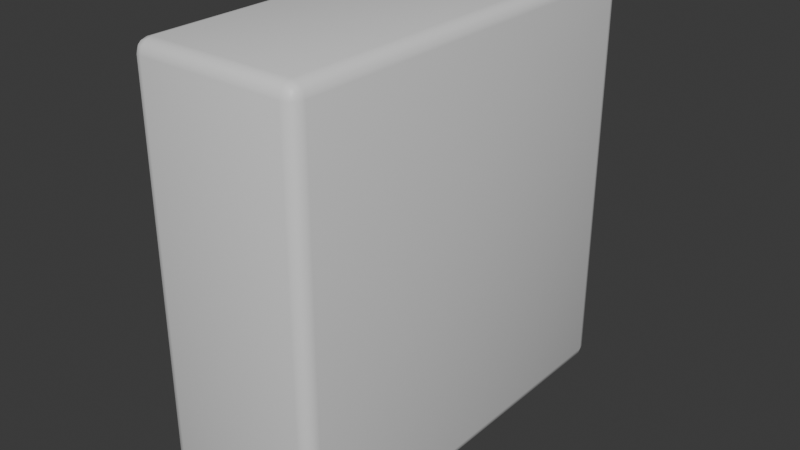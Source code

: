 # Source: Oblong_1p5.blend  (saved by Blender 4.1.24; exported with 4.5.12 LTS)
import bpy
from mathutils import Matrix  # noqa: F401  (used for matrix-valued properties, if any)

bpy.ops.wm.read_factory_settings(use_empty=True)
scene = bpy.context.scene
scene.name = 'Scene'

# ---- collections
col_collection = bpy.data.collections.new('Collection'); scene.collection.children.link(col_collection)

# ---- materials (node trees are filled in below, after node groups)
mat_material = bpy.data.materials.new('Material')
mat_material.alpha_threshold = 0.0
mat_material.use_transparent_shadow = False
mat_material.roughness = 0.5
mat_material.line_color = (0.0, 0.0, 0.0, 1.0)

# ---- material node trees
mat_material.use_nodes = True; mat_material.node_tree.nodes.clear()
_N = mat_material.node_tree.nodes; _L = mat_material.node_tree.links
n0 = _N.new('ShaderNodeOutputMaterial'); n0.name = 'Material Output'; n0.location = (300, 300)
n1 = _N.new('ShaderNodeBsdfPrincipled'); n1.name = 'Principled BSDF'; n1.location = (10, 300)
n1.inputs[3].default_value = 1.45
_L.new(n1.outputs[0], n0.inputs[0])
n0.is_active_output = True

# ---- world
world_world = bpy.data.worlds.new('World'); scene.world = world_world
world_world.use_nodes = True; world_world.node_tree.nodes.clear()
_N = world_world.node_tree.nodes; _L = world_world.node_tree.links
n0 = _N.new('ShaderNodeOutputWorld'); n0.name = 'World Output'; n0.location = (300, 300)
n1 = _N.new('ShaderNodeBackground'); n1.name = 'Background'; n1.location = (10, 300)
n1.inputs[0].default_value = (0.05088, 0.05088, 0.05088, 1.0)
_L.new(n1.outputs[0], n0.inputs[0])
n0.is_active_output = True
world_world.color = (0.05088, 0.05088, 0.05088)
world_world.use_sun_shadow = False
world_world.sun_shadow_jitter_overblur = 0.0

# ---- meshes
me_cube = bpy.data.meshes.new('Cube')
me_cube.from_pydata([(0.425, 1.25, 1.175), (0.425, 1.175, 1.25), (0.5, 1.175, 1.175), (0.425, 1.24, 1.212), (0.4625, 1.24, 1.175), (0.4609, 1.23, 1.211), (0.4625, 1.175, 1.24), (0.425, 1.212, 1.24), (0.4609, 1.211, 1.23), (0.49, 1.212, 1.175), (0.49, 1.175, 1.212), (0.4802, 1.211, 1.211), (0.425, 1.175, -1.25), (0.425, 1.25, -1.175), (0.5, 1.175, -1.175), (0.425, 1.212, -1.24), (0.4625, 1.175, -1.24), (0.4609, 1.211, -1.23), (0.4625, 1.24, -1.175), (0.425, 1.24, -1.212), (0.4609, 1.23, -1.211), (0.49, 1.175, -1.212), (0.49, 1.212, -1.175), (0.4802, 1.211, -1.211), (0.5, -1.175, 1.175), (0.425, -1.175, 1.25), (0.425, -1.25, 1.175), (0.49, -1.175, 1.212), (0.49, -1.212, 1.175), (0.4802, -1.211, 1.211), (0.425, -1.212, 1.24), (0.4625, -1.175, 1.24), (0.4609, -1.211, 1.23), (0.4625, -1.24, 1.175), (0.425, -1.24, 1.212), (0.4609, -1.23, 1.211), (0.5, -1.175, -1.175), (0.425, -1.25, -1.175), (0.425, -1.175, -1.25), (0.49, -1.212, -1.175), (0.49, -1.175, -1.212), (0.4802, -1.211, -1.211), (0.425, -1.24, -1.212), (0.4625, -1.24, -1.175), (0.4609, -1.23, -1.211), (0.4625, -1.175, -1.24), (0.425, -1.212, -1.24), (0.4609, -1.211, -1.23), (-0.425, 1.25, 1.175), (-0.5, 1.175, 1.175), (-0.425, 1.175, 1.25), (-0.4625, 1.24, 1.175), (-0.425, 1.24, 1.212), (-0.4609, 1.23, 1.211), (-0.49, 1.175, 1.212), (-0.49, 1.212, 1.175), (-0.4802, 1.211, 1.211), (-0.425, 1.212, 1.24), (-0.4625, 1.175, 1.24), (-0.4609, 1.211, 1.23), (-0.5, 1.175, -1.175), (-0.425, 1.25, -1.175), (-0.425, 1.175, -1.25), (-0.49, 1.212, -1.175), (-0.49, 1.175, -1.212), (-0.4802, 1.211, -1.211), (-0.425, 1.24, -1.212), (-0.4625, 1.24, -1.175), (-0.4609, 1.23, -1.211), (-0.4625, 1.175, -1.24), (-0.425, 1.212, -1.24), (-0.4609, 1.211, -1.23), (-0.5, -1.175, 1.175), (-0.425, -1.25, 1.175), (-0.425, -1.175, 1.25), (-0.49, -1.212, 1.175), (-0.49, -1.175, 1.212), (-0.4802, -1.211, 1.211), (-0.425, -1.24, 1.212), (-0.4625, -1.24, 1.175), (-0.4609, -1.23, 1.211), (-0.4625, -1.175, 1.24), (-0.425, -1.212, 1.24), (-0.4609, -1.211, 1.23), (-0.425, -1.175, -1.25), (-0.425, -1.25, -1.175), (-0.5, -1.175, -1.175), (-0.425, -1.212, -1.24), (-0.4625, -1.175, -1.24), (-0.4609, -1.211, -1.23), (-0.4625, -1.24, -1.175), (-0.425, -1.24, -1.212), (-0.4609, -1.23, -1.211), (-0.49, -1.175, -1.212), (-0.49, -1.212, -1.175), (-0.4802, -1.211, -1.211)], [], [(62, 12, 38, 84), (86, 72, 49, 60), (37, 26, 73, 85), (1, 50, 74, 25), (14, 2, 24, 36), (0, 3, 5, 4), (3, 7, 8, 5), (1, 6, 8, 7), (6, 10, 11, 8), (2, 9, 11, 10), (9, 4, 5, 11), (5, 8, 11), (12, 15, 17, 16), (15, 19, 20, 17), (13, 18, 20, 19), (18, 22, 23, 20), (14, 21, 23, 22), (21, 16, 17, 23), (17, 20, 23), (24, 27, 29, 28), (27, 31, 32, 29), (25, 30, 32, 31), (30, 34, 35, 32), (26, 33, 35, 34), (33, 28, 29, 35), (29, 32, 35), (36, 39, 41, 40), (39, 43, 44, 41), (37, 42, 44, 43), (42, 46, 47, 44), (38, 45, 47, 46), (45, 40, 41, 47), (41, 44, 47), (48, 51, 53, 52), (51, 55, 56, 53), (49, 54, 56, 55), (54, 58, 59, 56), (50, 57, 59, 58), (57, 52, 53, 59), (53, 56, 59), (60, 63, 65, 64), (63, 67, 68, 65), (61, 66, 68, 67), (66, 70, 71, 68), (62, 69, 71, 70), (69, 64, 65, 71), (65, 68, 71), (72, 75, 77, 76), (75, 79, 80, 77), (73, 78, 80, 79), (78, 82, 83, 80), (74, 81, 83, 82), (81, 76, 77, 83), (77, 80, 83), (84, 87, 89, 88), (87, 91, 92, 89), (85, 90, 92, 91), (90, 94, 95, 92), (86, 93, 95, 94), (93, 88, 89, 95), (89, 92, 95), (62, 84, 88, 69), (69, 88, 93, 64), (64, 93, 86, 60), (12, 62, 70, 15), (15, 70, 66, 19), (19, 66, 61, 13), (2, 14, 22, 9), (9, 22, 18, 4), (4, 18, 13, 0), (85, 73, 79, 90), (90, 79, 75, 94), (94, 75, 72, 86), (26, 37, 43, 33), (33, 43, 39, 28), (28, 39, 36, 24), (48, 61, 67, 51), (51, 67, 63, 55), (55, 63, 60, 49), (25, 74, 82, 30), (30, 82, 78, 34), (34, 78, 73, 26), (1, 25, 31, 6), (6, 31, 27, 10), (10, 27, 24, 2), (84, 38, 46, 87), (87, 46, 42, 91), (91, 42, 37, 85), (74, 50, 58, 81), (81, 58, 54, 76), (76, 54, 49, 72), (50, 1, 7, 57), (57, 7, 3, 52), (52, 3, 0, 48), (38, 12, 16, 45), (45, 16, 21, 40), (40, 21, 14, 36), (61, 48, 0, 13)])
me_cube.polygons.foreach_set('use_smooth', [True] * 98)
_uv = me_cube.uv_layers.new(name='UVMap')
_uv.uv.foreach_set('vector', [0.1437, 0.5188, 0.3563, 0.5188, 0.3563, 0.7313, 0.1438, 0.7313, 0.3938, 0.01875, 0.6063, 0.01875, 0.6063, 0.2313, 0.3938, 0.2313, 0.3938, 0.7688, 0.6063, 0.7688, 0.6063, 0.9813, 0.3938, 0.9813, 0.6438, 0.5188, 0.8563, 0.5188, 0.8563, 0.7313, 0.6438, 0.7313, 0.3938, 0.5188, 0.6063, 0.5188, 0.6063, 0.7313, 0.3938, 0.7313, 0.6063, 0.4813, 0.6156, 0.4813, 0.6152, 0.4902, 0.6062, 0.4906, 0.6156, 0.4813, 0.625, 0.4812, 0.625, 0.4902, 0.6152, 0.4902, 0.6438, 0.5188, 0.6344, 0.5188, 0.6348, 0.5, 0.6438, 0.5, 0.6344, 0.5188, 0.6156, 0.5187, 0.6152, 0.5098, 0.6348, 0.5, 0.6063, 0.5188, 0.6062, 0.5094, 0.6152, 0.5098, 0.6156, 0.5187, 0.6062, 0.5094, 0.6062, 0.4906, 0.6152, 0.4902, 0.6152, 0.5098, 0.6152, 0.4902, 0.625, 0.4902, 0.6152, 0.4951, 0.3563, 0.5188, 0.3562, 0.5094, 0.3652, 0.5098, 0.3656, 0.5187, 0.3562, 0.5094, 0.3563, 0.5, 0.3652, 0.5, 0.3652, 0.5098, 0.3938, 0.4813, 0.3938, 0.4906, 0.375, 0.4902, 0.375, 0.4812, 0.3938, 0.4906, 0.3937, 0.5094, 0.3848, 0.5098, 0.375, 0.4902, 0.3938, 0.5188, 0.3844, 0.5188, 0.3848, 0.5098, 0.3937, 0.5094, 0.3844, 0.5188, 0.3656, 0.5187, 0.3652, 0.5098, 0.3848, 0.5098, 0.3652, 0.5098, 0.3652, 0.5, 0.3701, 0.5098, 0.6063, 0.7313, 0.6156, 0.7313, 0.6152, 0.7402, 0.6062, 0.7406, 0.6156, 0.7313, 0.6344, 0.7312, 0.6348, 0.75, 0.6152, 0.7402, 0.6438, 0.7313, 0.6438, 0.75, 0.6348, 0.75, 0.6344, 0.7312, 0.625, 0.7688, 0.6156, 0.7688, 0.6152, 0.7598, 0.625, 0.7598, 0.6063, 0.7688, 0.6062, 0.7594, 0.6152, 0.7598, 0.6156, 0.7688, 0.6062, 0.7594, 0.6062, 0.7406, 0.6152, 0.7402, 0.6152, 0.7598, 0.6152, 0.7549, 0.625, 0.7598, 0.6152, 0.7598, 0.3938, 0.7313, 0.3938, 0.7406, 0.3848, 0.7402, 0.3844, 0.7312, 0.3938, 0.7406, 0.3937, 0.7594, 0.375, 0.7598, 0.3848, 0.7402, 0.3938, 0.7688, 0.375, 0.7688, 0.375, 0.7598, 0.3937, 0.7594, 0.3563, 0.75, 0.3562, 0.7406, 0.3652, 0.7402, 0.3652, 0.75, 0.3563, 0.7313, 0.3656, 0.7313, 0.3652, 0.7402, 0.3562, 0.7406, 0.3656, 0.7313, 0.3844, 0.7312, 0.3848, 0.7402, 0.3652, 0.7402, 0.3701, 0.7402, 0.3652, 0.75, 0.3652, 0.7402, 0.6063, 0.2688, 0.6062, 0.2594, 0.6152, 0.2598, 0.6156, 0.2688, 0.6062, 0.2594, 0.6062, 0.2406, 0.6152, 0.2402, 0.6152, 0.2598, 0.6063, 0.2313, 0.6156, 0.2313, 0.6152, 0.2402, 0.6062, 0.2406, 0.6156, 0.2313, 0.625, 0.2313, 0.625, 0.2402, 0.6152, 0.2402, 0.8563, 0.5188, 0.8562, 0.5, 0.875, 0.5098, 0.875, 0.5188, 0.625, 0.2688, 0.6156, 0.2688, 0.6152, 0.2598, 0.625, 0.25, 0.6152, 0.2451, 0.6152, 0.2402, 0.625, 0.2402, 0.3938, 0.2313, 0.3938, 0.2406, 0.375, 0.2402, 0.375, 0.2313, 0.3938, 0.2406, 0.3937, 0.2594, 0.375, 0.2598, 0.375, 0.2402, 0.3938, 0.2688, 0.375, 0.2688, 0.375, 0.2598, 0.3937, 0.2594, 0.1437, 0.5, 0.1438, 0.5094, 0.1348, 0.5098, 0.1348, 0.5, 0.1437, 0.5188, 0.1344, 0.5188, 0.1348, 0.5098, 0.1438, 0.5094, 0.1344, 0.5188, 0.125, 0.5188, 0.125, 0.5098, 0.1348, 0.5098, 0.125, 0.5098, 0.1348, 0.5, 0.1348, 0.5098, 0.6063, 0.01875, 0.6062, 0.009387, 0.6152, 0.009784, 0.6156, 0.01875, 0.6062, 0.009387, 0.6062, 0.0, 0.6152, 0.0, 0.6152, 0.009784, 0.6063, 0.9813, 0.6156, 0.9812, 0.6152, 1.0, 0.6062, 1.0, 0.6156, 0.9812, 0.625, 0.9812, 0.625, 1.0, 0.6152, 1.0, 0.8563, 0.7313, 0.875, 0.7313, 0.875, 0.7402, 0.8562, 0.75, 0.625, 0.01875, 0.6156, 0.01875, 0.6152, 0.009784, 0.625, 0.009784, 0.6152, 0.009784, 0.6152, 0.0, 0.625, 0.009784, 0.1438, 0.7313, 0.1437, 0.7406, 0.1348, 0.7402, 0.1344, 0.7312, 0.1437, 0.7406, 0.1437, 0.75, 0.1348, 0.75, 0.1348, 0.7402, 0.3938, 0.9813, 0.3938, 1.0, 0.375, 0.9902, 0.375, 0.9812, 0.3938, 0.0, 0.3937, 0.009387, 0.375, 0.009784, 0.375, 0.0, 0.3938, 0.01875, 0.375, 0.01875, 0.375, 0.009784, 0.3937, 0.009387, 0.125, 0.7313, 0.1344, 0.7312, 0.1348, 0.7402, 0.125, 0.7402, 0.1348, 0.7402, 0.1348, 0.75, 0.125, 0.7402, 0.1437, 0.5188, 0.1438, 0.7313, 0.1344, 0.7312, 0.1344, 0.5188, 0.1344, 0.5188, 0.1344, 0.7312, 0.125, 0.7313, 0.125, 0.5188, 0.375, 0.2313, 0.375, 0.01875, 0.3938, 0.01875, 0.3938, 0.2313, 0.3563, 0.5188, 0.1437, 0.5188, 0.1438, 0.5094, 0.3562, 0.5094, 0.3562, 0.5094, 0.1438, 0.5094, 0.1437, 0.5, 0.3563, 0.5, 0.375, 0.4812, 0.375, 0.2688, 0.3938, 0.2688, 0.3938, 0.4813, 0.6063, 0.5188, 0.3938, 0.5188, 0.3937, 0.5094, 0.6062, 0.5094, 0.6062, 0.5094, 0.3937, 0.5094, 0.3938, 0.4906, 0.6062, 0.4906, 0.6062, 0.4906, 0.3938, 0.4906, 0.3938, 0.4813, 0.6063, 0.4813, 0.3938, 0.9813, 0.6063, 0.9813, 0.6062, 1.0, 0.3938, 1.0, 0.3938, 0.0, 0.6062, 0.0, 0.6062, 0.009387, 0.3937, 0.009387, 0.3937, 0.009387, 0.6062, 0.009387, 0.6063, 0.01875, 0.3938, 0.01875, 0.6063, 0.7688, 0.3938, 0.7688, 0.3937, 0.7594, 0.6062, 0.7594, 0.6062, 0.7594, 0.3937, 0.7594, 0.3938, 0.7406, 0.6062, 0.7406, 0.6062, 0.7406, 0.3938, 0.7406, 0.3938, 0.7313, 0.6063, 0.7313, 0.6063, 0.2688, 0.3938, 0.2688, 0.3937, 0.2594, 0.6062, 0.2594, 0.6062, 0.2594, 0.3937, 0.2594, 0.3938, 0.2406, 0.6062, 0.2406, 0.6062, 0.2406, 0.3938, 0.2406, 0.3938, 0.2313, 0.6063, 0.2313, 0.6438, 0.7313, 0.8563, 0.7313, 0.8562, 0.75, 0.6438, 0.75, 0.625, 0.7688, 0.625, 0.9812, 0.6156, 0.9812, 0.6156, 0.7688, 0.6156, 0.7688, 0.6156, 0.9812, 0.6063, 0.9813, 0.6063, 0.7688, 0.6438, 0.5188, 0.6438, 0.7313, 0.6344, 0.7312, 0.6344, 0.5188, 0.6344, 0.5188, 0.6344, 0.7312, 0.6156, 0.7313, 0.6156, 0.5187, 0.6156, 0.5187, 0.6156, 0.7313, 0.6063, 0.7313, 0.6063, 0.5188, 0.1438, 0.7313, 0.3563, 0.7313, 0.3562, 0.7406, 0.1437, 0.7406, 0.1437, 0.7406, 0.3562, 0.7406, 0.3563, 0.75, 0.1437, 0.75, 0.375, 0.9812, 0.375, 0.7688, 0.3938, 0.7688, 0.3938, 0.9813, 0.8563, 0.7313, 0.8563, 0.5188, 0.875, 0.5188, 0.875, 0.7313, 0.625, 0.01875, 0.625, 0.2313, 0.6156, 0.2313, 0.6156, 0.01875, 0.6156, 0.01875, 0.6156, 0.2313, 0.6063, 0.2313, 0.6063, 0.01875, 0.8563, 0.5188, 0.6438, 0.5188, 0.6438, 0.5, 0.8562, 0.5, 0.625, 0.2688, 0.625, 0.4812, 0.6156, 0.4813, 0.6156, 0.2688, 0.6156, 0.2688, 0.6156, 0.4813, 0.6063, 0.4813, 0.6063, 0.2688, 0.3563, 0.7313, 0.3563, 0.5188, 0.3656, 0.5187, 0.3656, 0.7313, 0.3656, 0.7313, 0.3656, 0.5187, 0.3844, 0.5188, 0.3844, 0.7312, 0.3844, 0.7312, 0.3844, 0.5188, 0.3938, 0.5188, 0.3938, 0.7313, 0.3938, 0.2688, 0.6063, 0.2688, 0.6063, 0.4813, 0.3938, 0.4813])
me_cube.materials.append(mat_material)
me_cube.use_mirror_vertex_groups = False
me_cube.update()

# ---- objects
ob_oblong_1p5 = bpy.data.objects.new('Oblong 1p5', me_cube)

# ---- transforms, parenting, visibility, modifiers, constraints
ob_oblong_1p5.location = (0.0, 0.0, 0.0)
ob_oblong_1p5.lock_rotations_4d = False
ob_oblong_1p5.empty_display_type = 'ARROWS'
ob_oblong_1p5.lineart.crease_threshold = 0.0

# ---- collection membership
col_collection.objects.link(ob_oblong_1p5)

# ---- scene / render settings (as saved in the file)
scene.frame_start = 1; scene.frame_end = 250; scene.frame_set(1)
scene.render.engine = 'BLENDER_EEVEE_NEXT'
scene.cycles.sampling_pattern = 'TABULATED_SOBOL'
scene.eevee.ray_tracing_options.trace_max_roughness = 0.0
bpy.context.view_layer.update()

# ---- added for rendering (the .blend has no active camera and no usable light): camera, sun
cam_auto = bpy.data.cameras.new('AutoCamera')
cam_auto.lens = 50.0
cam_auto.sensor_width = 36.0
cam_auto.clip_end = 1000.0
ob_auto_camera = bpy.data.objects.new('AutoCamera', cam_auto)
scene.collection.objects.link(ob_auto_camera)
ob_auto_camera.location = (3.39949, -4.07939, 2.71959)
ob_auto_camera.rotation_euler = (1.09748, -7.21219e-08, 0.694738)
scene.camera = ob_auto_camera
light_auto_sun = bpy.data.lights.new('AutoSun', 'SUN')
light_auto_sun.energy = 3.0
light_auto_sun.angle = 0.0523599
ob_auto_sun = bpy.data.objects.new('AutoSun', light_auto_sun)
scene.collection.objects.link(ob_auto_sun)
ob_auto_sun.rotation_euler = (0.872665, 0.174533, 0.523599)
bpy.context.view_layer.update()
